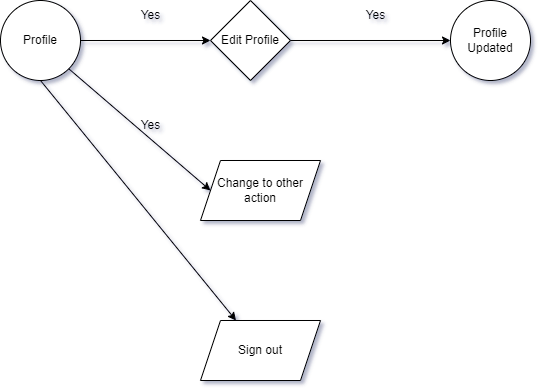

The diagram above was exported from draw.io. Its source (the exported page's mxGraphModel, read from the mxfile embedded in the PNG):
<mxGraphModel dx="1050" dy="522" grid="0" gridSize="10" guides="1" tooltips="1" connect="1" arrows="1" fold="1" page="1" pageScale="1" pageWidth="850" pageHeight="1100" background="none" math="0" shadow="1">
  <root>
    <mxCell id="0" />
    <mxCell id="1" parent="0" />
    <mxCell id="Zj33NaFBhxt8NPhuLo-7-1" value="Profile" style="ellipse;whiteSpace=wrap;html=1;aspect=fixed;" vertex="1" parent="1">
      <mxGeometry x="30" y="280" width="80" height="80" as="geometry" />
    </mxCell>
    <mxCell id="Zj33NaFBhxt8NPhuLo-7-3" value="" style="endArrow=classic;html=1;rounded=0;exitX=1;exitY=0.5;exitDx=0;exitDy=0;" edge="1" parent="1" source="Zj33NaFBhxt8NPhuLo-7-1" target="Zj33NaFBhxt8NPhuLo-7-4">
      <mxGeometry width="50" height="50" relative="1" as="geometry">
        <mxPoint x="400" y="300" as="sourcePoint" />
        <mxPoint x="280" y="320" as="targetPoint" />
      </mxGeometry>
    </mxCell>
    <mxCell id="Zj33NaFBhxt8NPhuLo-7-4" value="Edit Profile" style="rhombus;whiteSpace=wrap;html=1;" vertex="1" parent="1">
      <mxGeometry x="240" y="280" width="80" height="80" as="geometry" />
    </mxCell>
    <mxCell id="Zj33NaFBhxt8NPhuLo-7-5" value="Yes" style="text;html=1;align=center;verticalAlign=middle;resizable=0;points=[];autosize=1;strokeColor=none;fillColor=none;" vertex="1" parent="1">
      <mxGeometry x="160" y="280" width="40" height="30" as="geometry" />
    </mxCell>
    <mxCell id="Zj33NaFBhxt8NPhuLo-7-6" value="" style="endArrow=classic;html=1;rounded=0;exitX=1;exitY=0.5;exitDx=0;exitDy=0;" edge="1" parent="1" source="Zj33NaFBhxt8NPhuLo-7-4">
      <mxGeometry width="50" height="50" relative="1" as="geometry">
        <mxPoint x="400" y="300" as="sourcePoint" />
        <mxPoint x="480" y="320" as="targetPoint" />
      </mxGeometry>
    </mxCell>
    <mxCell id="Zj33NaFBhxt8NPhuLo-7-7" value="Yes" style="text;html=1;align=center;verticalAlign=middle;resizable=0;points=[];autosize=1;" vertex="1" parent="1">
      <mxGeometry x="385" y="280" width="40" height="30" as="geometry" />
    </mxCell>
    <mxCell id="Zj33NaFBhxt8NPhuLo-7-8" value="Profile Updated" style="ellipse;whiteSpace=wrap;html=1;aspect=fixed;" vertex="1" parent="1">
      <mxGeometry x="480" y="280" width="80" height="80" as="geometry" />
    </mxCell>
    <mxCell id="Zj33NaFBhxt8NPhuLo-7-9" value="" style="endArrow=classic;html=1;rounded=0;exitX=1;exitY=1;exitDx=0;exitDy=0;" edge="1" parent="1" source="Zj33NaFBhxt8NPhuLo-7-1">
      <mxGeometry width="50" height="50" relative="1" as="geometry">
        <mxPoint x="400" y="500" as="sourcePoint" />
        <mxPoint x="240" y="470" as="targetPoint" />
      </mxGeometry>
    </mxCell>
    <mxCell id="Zj33NaFBhxt8NPhuLo-7-10" value="Yes" style="text;html=1;align=center;verticalAlign=middle;resizable=0;points=[];autosize=1;strokeColor=none;fillColor=none;" vertex="1" parent="1">
      <mxGeometry x="160" y="390" width="40" height="30" as="geometry" />
    </mxCell>
    <mxCell id="Zj33NaFBhxt8NPhuLo-7-12" value="Change to other action" style="shape=parallelogram;perimeter=parallelogramPerimeter;whiteSpace=wrap;html=1;fixedSize=1;" vertex="1" parent="1">
      <mxGeometry x="230" y="440" width="120" height="60" as="geometry" />
    </mxCell>
    <mxCell id="Zj33NaFBhxt8NPhuLo-7-13" value="" style="endArrow=classic;html=1;rounded=0;exitX=0.5;exitY=1;exitDx=0;exitDy=0;" edge="1" parent="1" source="Zj33NaFBhxt8NPhuLo-7-1" target="Zj33NaFBhxt8NPhuLo-7-14">
      <mxGeometry width="50" height="50" relative="1" as="geometry">
        <mxPoint x="400" y="500" as="sourcePoint" />
        <mxPoint x="200" y="620" as="targetPoint" />
      </mxGeometry>
    </mxCell>
    <mxCell id="Zj33NaFBhxt8NPhuLo-7-14" value="Sign out" style="shape=parallelogram;perimeter=parallelogramPerimeter;whiteSpace=wrap;html=1;fixedSize=1;" vertex="1" parent="1">
      <mxGeometry x="230" y="600" width="120" height="60" as="geometry" />
    </mxCell>
  </root>
</mxGraphModel>